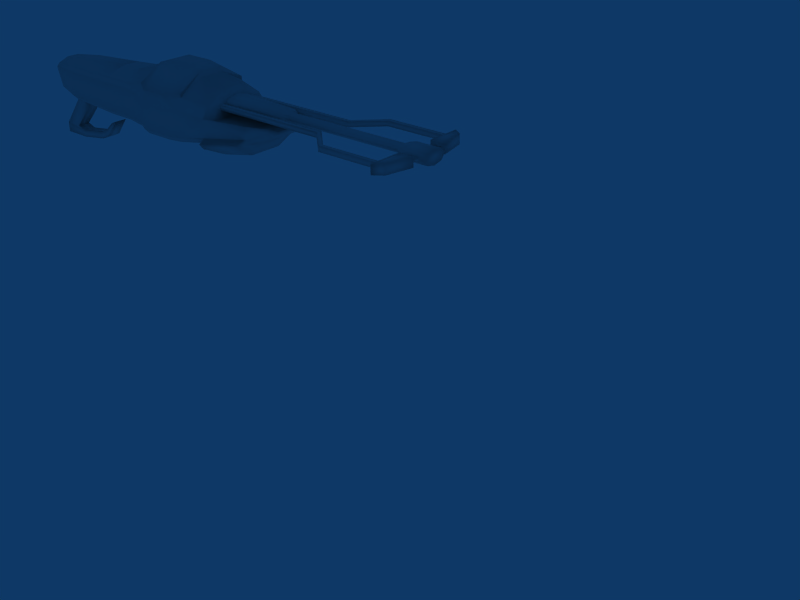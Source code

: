 # Source: newdisruptor.blend  (saved by Blender 2.49.0; exported with 4.5.12 LTS)
import bpy
from mathutils import Matrix  # noqa: F401  (used for matrix-valued properties, if any)

bpy.ops.wm.read_factory_settings(use_empty=True)
scene = bpy.context.scene
scene.name = 'Scene'

# ---- collections
col_collection_1 = bpy.data.collections.new('Collection 1'); scene.collection.children.link(col_collection_1)

# ---- materials (node trees are filled in below, after node groups)
mat_material = bpy.data.materials.new('Material')
mat_material.alpha_threshold = 0.0
mat_material.roughness = 0.5
mat_material.line_color = (0.0, 0.0, 0.0, 1.0)

# ---- material node trees

# ---- world
world_world = bpy.data.worlds.new('World'); scene.world = world_world
world_world.color = (0.05656, 0.2208, 0.4)
world_world.use_sun_shadow = False
world_world.sun_shadow_jitter_overblur = 0.0
world_world.cycles.sampling_method = 'MANUAL'
world_world.cycles.sample_map_resolution = 256

# ---- meshes
me_cube_001 = bpy.data.meshes.new('Cube.001')
me_cube_001.from_pydata([(2.304, -1.461, -2.483), (0.8384, -1.461, -1.916), (2.304, 0.8501, -2.483), (0.8384, 0.8501, -1.736), (-0.8621, 0.8501, -1.736), (-2.334, 0.8501, -2.483), (-0.8621, -1.461, -1.916), (-2.334, -1.461, -2.483)], [], [(7, 6, 4, 5), (6, 1, 3, 4), (0, 2, 3, 1)])
me_cube_001.polygons.foreach_set('use_smooth', [True] * 3)
_uv = me_cube_001.uv_layers.new(name='UVTex')
_uv.uv.foreach_set('vector', [0.03818, 0.03186, 0.3385, 0.05174, 0.3385, 0.9765, 0.02425, 0.9533, 0.3385, 0.05174, 0.6625, 0.05174, 0.6625, 0.9765, 0.3385, 0.9765, 0.9618, 0.03186, 0.9757, 0.9533, 0.6625, 0.9765, 0.6625, 0.05174])
me_cube_001.materials.append(mat_material)
me_cube_001.use_remesh_preserve_volume = False
me_cube_001.use_remesh_preserve_attributes = False
me_cube_001.use_mirror_vertex_groups = False
me_cube_001.update()
me_cube = bpy.data.meshes.new('Cube')
me_cube.from_pydata([(-3.572, -0.6473, -4.477), (-2.765, -0.6534, -2.967), (-3.572, -0.6473, -2.967), (-2.765, -0.6534, -5.157), (-4.644, -0.6473, -4.258), (-4.644, -0.6473, -3.336), (-2.334, -1.461, -2.483), (-0.8621, -1.461, -1.916), (-2.765, 0.8521, -2.967), (-3.572, 0.2039, -2.967), (-4.644, 0.2039, -3.336), (-2.334, 0.8501, -2.483), (-0.8621, 0.8501, -1.736), (0.8384, 0.8501, -1.736), (2.304, 0.8501, -2.483), (2.736, 0.8541, -2.967), (0.8384, -1.461, -1.916), (2.304, -1.461, -2.483), (2.736, -1.45, -2.953), (-3.572, 0.2292, -4.477), (-2.765, 0.859, -5.157), (-4.644, 0.2292, -4.258), (-2.99, 3.643, -2.96), (-2.839, 3.641, -2.033), (-1.047, 3.641, -1.012), (1.024, 3.641, -1.012), (2.809, 3.641, -2.033), (3.334, 3.646, -2.96), (-2.765, 3.64, -5.157), (-2.765, -1.447, -2.967), (-2.765, -1.454, -5.157), (2.736, 0.8541, -5.158), (2.736, -1.45, -5.145), (3.334, 3.646, -5.151), (2.271, 0.8541, -5.639), (2.271, -1.45, -5.626), (2.87, 3.646, -5.632), (-2.317, -0.6534, -5.605), (-2.317, 0.859, -5.605), (-2.317, 3.64, -5.605), (-2.317, -1.454, -5.605), (-2.035, -6.578, -2.692), (-0.7531, -6.578, -2.229), (0.7284, -6.578, -2.229), (2.006, -6.578, -2.692), (2.381, -6.568, -3.076), (-2.411, -6.566, -3.087), (-2.411, -6.572, -5.056), (2.381, -6.568, -5.046), (1.976, -6.568, -5.439), (-2.021, -6.572, -5.422), (-1.446, -9.511, -2.92), (-0.5381, -9.511, -2.57), (1.416, -9.511, -2.92), (0.5115, -9.511, -2.57), (1.682, -9.504, -3.21), (-1.713, -9.503, -3.219), (-1.713, -9.009, -4.853), (1.682, -9.006, -4.845), (1.396, -9.006, -5.142), (-1.436, -9.009, -5.129), (-0.5381, -10.26, -3.0), (0.5115, -10.26, -3.0), (-0.5381, -10.32, -3.301), (0.5115, -10.32, -3.301), (-0.5381, -10.09, -4.436), (0.5115, -10.09, -4.436), (-0.5381, -9.938, -4.856), (0.5115, -9.938, -4.856), (1.769, -1.194, -2.788), (0.6417, -1.194, -2.353), (1.769, 0.5831, -2.788), (0.6417, 0.5831, -2.214), (-0.666, 0.5831, -2.214), (-1.798, 0.5831, -2.788), (-0.666, -1.194, -2.353), (-1.798, -1.194, -2.788), (-3.149, 3.814, -1.86), (-1.047, 3.814, -0.6511), (1.024, 3.814, -0.6511), (3.119, 3.814, -1.86), (-3.723, 4.816, -2.121), (-1.047, 4.816, -0.3237), (3.694, 4.816, -2.121), (1.024, 4.816, -0.3237), (-1.047, 7.269, -0.3237), (-3.723, 7.269, -2.121), (1.024, 7.269, -0.3237), (3.694, 7.269, -2.121), (-3.149, 8.457, -1.841), (-1.047, 8.457, -0.6315), (1.024, 8.457, -0.6315), (3.119, 8.457, -1.841), (-3.713, 7.269, -2.459), (-3.713, 4.816, -2.459), (3.683, 4.816, -2.459), (3.683, 7.269, -2.459), (-3.14, 8.457, -2.179), (3.111, 8.457, -2.179), (1.024, 8.616, -0.9717), (-1.047, 8.616, -0.9717), (-4.291, 4.816, -2.678), (-4.291, 7.269, -2.678), (-4.769, 7.269, -3.375), (-4.769, 4.816, -3.375), (-4.789, 4.816, -4.092), (-4.789, 7.269, -4.092), (-4.39, 4.816, -4.65), (-4.39, 7.269, -4.65), (-3.594, 4.816, -4.969), (-3.594, 7.269, -4.969), (-4.54, 4.816, -3.375), (-4.56, 4.816, -4.092), (-4.087, 4.505, -3.529), (-4.107, 4.505, -3.939), (-4.286, 4.816, -4.426), (-3.49, 4.816, -4.745), (-3.505, 4.52, -4.263), (-3.935, 4.52, -4.091), (-4.164, 4.816, -2.897), (-3.586, 4.816, -2.678), (-3.86, 4.528, -3.313), (-3.521, 4.528, -3.185), (-2.839, 3.641, -2.303), (-3.065, 3.641, -4.266), (-2.915, 3.641, -4.884), (-3.175, 4.816, -5.447), (-3.175, 7.269, -5.447), (-4.463, -0.6477, -3.432), (-4.463, -0.6477, -4.185), (-2.929, -0.6526, -4.919), (-3.588, -0.6477, -3.131), (-2.929, -0.6526, -3.131), (-3.588, -0.6477, -4.363), (-3.588, -0.4489, -4.363), (-2.929, -0.4538, -3.131), (-3.588, -0.4489, -3.131), (-2.929, -0.4538, -4.919), (-4.463, -0.4489, -4.185), (-4.463, -0.4489, -3.432), (-3.458, 8.508, -2.678), (-4.25, 8.191, -3.734), (-3.558, 8.508, -4.65), (-2.761, 8.508, -4.969), (-2.291, 8.508, -5.457), (3.988, 4.816, -3.008), (3.988, 7.269, -3.008), (3.988, 7.269, -5.142), (3.988, 4.816, -5.142), (3.565, 7.269, -5.598), (3.565, 4.816, -5.598), (0.9793, 11.15, -1.258), (-0.7587, 11.15, -1.258), (-2.516, 10.99, -2.466), (2.731, 10.99, -2.466), (-0.5363, 11.37, -1.915), (0.7561, 11.37, -1.915), (-1.843, 11.37, -2.812), (2.058, 11.37, -2.812), (3.287, 10.99, -3.254), (3.774, 8.457, -2.967), (3.788, 8.461, -5.11), (3.385, 8.461, -5.571), (2.577, 11.37, -3.605), (2.485, 14.59, -3.294), (1.774, 14.79, -3.643), (1.768, 16.42, -3.294), (1.78, 16.36, -3.745), (1.376, 16.36, -4.206), (1.058, 16.63, -3.643), (-0.8189, 16.63, -3.643), (-1.138, 16.36, -4.206), (-1.541, 16.36, -3.745), (-1.529, 16.42, -3.294), (-1.536, 14.79, -3.643), (-1.855, 14.59, -4.784), (-2.246, 14.59, -3.294), (-2.258, 14.59, -4.323), (-2.338, 11.37, -3.605), (-2.657, 10.99, -5.222), (-3.061, 10.99, -4.761), (-3.049, 10.99, -3.254), (-2.508, 14.42, -5.076), (-2.912, 14.44, -4.615), (-3.714, 11.13, -5.053), (-3.311, 11.39, -5.514), (-0.9833, 14.58, -5.077), (-1.276, 14.2, -5.858), (-1.29, 11.23, -5.64), (-1.583, 11.6, -6.293), (1.793, 11.6, -6.293), (1.5, 11.23, -5.64), (1.486, 14.2, -5.858), (1.193, 14.58, -5.077), (3.521, 11.16, -5.514), (3.924, 11.13, -5.053), (3.121, 14.44, -4.615), (2.718, 14.42, -5.076), (3.285, 10.99, -4.761), (2.881, 10.99, -5.222), (2.482, 14.59, -4.323), (2.079, 14.59, -4.784), (-0.5381, -9.092, -5.321), (0.5115, -9.092, -5.321), (0.5115, -7.583, -5.607), (-0.5381, -7.583, -5.607), (0.5115, -1.507, -5.935), (-0.5381, -1.507, -5.935), (0.5115, 0.7819, -5.951), (-0.5381, 0.7819, -5.951), (0.5115, 3.652, -5.968), (-0.5381, 3.652, -5.968), (0.5115, 4.763, -5.984), (-0.5381, 4.763, -5.984), (0.5115, 7.251, -5.984), (-0.5381, 7.251, -5.984), (0.5115, 8.496, -5.902), (-0.5381, 8.496, -5.902), (-0.5381, -7.276, -6.586), (0.5115, -7.276, -6.586), (0.5115, -8.707, -6.133), (-0.5381, -8.707, -6.133), (-0.5381, -10.74, -8.694), (0.5115, -10.74, -8.694), (0.5115, -9.235, -8.712), (-0.5381, -9.235, -8.712), (-0.5381, -8.387, -8.992), (0.5115, -8.387, -8.992), (0.5115, -10.75, -8.974), (-0.5381, -10.75, -8.974), (-0.5381, -10.76, -9.546), (0.5115, -10.76, -9.546), (0.5115, -8.401, -9.564), (-0.5381, -8.401, -9.564), (-0.5381, -5.827, -9.174), (0.5115, -5.827, -9.174), (0.5115, -6.049, -8.646), (-0.5381, -6.049, -8.646), (-0.5381, -5.295, -8.348), (0.5115, -5.295, -8.348), (0.5115, -4.902, -8.765), (-0.5381, -4.902, -8.765), (-0.5381, -3.751, -7.249), (0.5115, -3.751, -7.249), (0.5115, -4.288, -7.446), (-0.5381, -4.288, -7.446), (-0.3559, 17.01, -2.439), (-0.5265, 17.01, -2.662), (-0.3559, 17.01, -2.885), (0.05617, 17.01, -2.977), (0.4682, 17.01, -2.885), (0.6389, 17.01, -2.662), (0.4682, 17.01, -2.439), (0.05617, 17.01, -2.347), (-0.3559, 27.67, -2.439), (-0.5265, 27.67, -2.662), (-0.3559, 27.67, -2.885), (0.05617, 27.67, -2.977), (0.4682, 27.67, -2.885), (0.6389, 27.67, -2.662), (0.4682, 27.67, -2.439), (0.05617, 27.67, -2.347), (-0.7184, 28.25, -2.243), (-1.039, 28.25, -2.662), (-0.7184, 28.25, -3.081), (0.05617, 28.25, -3.254), (0.8307, 28.25, -3.081), (1.152, 28.25, -2.662), (0.8307, 28.25, -2.243), (0.05617, 28.25, -2.069), (-0.7184, 30.37, -2.243), (-1.039, 30.37, -2.662), (-0.7184, 30.37, -3.081), (0.05617, 30.37, -3.254), (0.8307, 30.37, -3.081), (1.152, 30.37, -2.662), (0.8307, 30.37, -2.243), (0.05617, 30.37, -2.069), (-0.6577, 16.77, -2.276), (-0.9534, 16.77, -2.662), (-0.6577, 16.77, -3.048), (0.05617, 16.77, -3.208), (0.7701, 16.77, -3.048), (1.066, 16.77, -2.662), (0.7701, 16.77, -2.276), (0.05617, 16.77, -2.116), (-0.8627, 11.37, -2.165), (-1.243, 11.37, -2.662), (-0.8627, 11.37, -3.159), (0.05617, 11.37, -3.365), (0.975, 11.37, -3.159), (1.356, 11.37, -2.662), (0.975, 11.37, -2.165), (0.05617, 11.37, -1.959), (-1.865, 29.59, -2.745), (-0.9849, 29.91, -2.745), (-0.9849, 28.67, -2.745), (-1.865, 28.98, -2.745), (-1.865, 29.59, -2.587), (-0.9849, 29.91, -2.587), (-0.9849, 28.67, -2.587), (-1.865, 28.98, -2.587), (-3.939, 29.44, -3.049), (-1.65, 29.93, -3.049), (-1.65, 28.68, -3.049), (-4.483, 28.68, -3.049), (-3.939, 29.44, -2.284), (-1.65, 29.93, -2.284), (-1.65, 28.68, -2.284), (-4.483, 28.68, -2.284), (-4.201, 28.68, -2.432), (-1.932, 28.68, -2.432), (-4.201, 28.68, -2.901), (-1.932, 28.68, -2.901), (-1.932, 28.94, -2.901), (-4.008, 28.94, -2.901), (-1.932, 28.94, -2.432), (-4.008, 28.94, -2.432), (-3.75, 28.94, -2.871), (-3.341, 28.94, -2.871), (-3.348, 23.45, -2.871), (-3.744, 23.35, -2.871), (-3.75, 28.94, -2.462), (-3.341, 28.94, -2.462), (-3.348, 23.45, -2.462), (-3.744, 23.35, -2.462), (-1.326, 21.38, -2.871), (-1.716, 21.26, -2.871), (-1.326, 21.38, -2.462), (-1.716, 21.26, -2.462), (-1.316, 10.4, -2.871), (-1.725, 10.39, -2.871), (-1.316, 10.4, -2.462), (-1.725, 10.39, -2.462), (1.788, 10.39, -2.462), (1.379, 10.4, -2.462), (1.788, 10.39, -2.871), (1.379, 10.4, -2.871), (1.779, 21.26, -2.462), (1.389, 21.38, -2.462), (1.779, 21.26, -2.871), (1.389, 21.38, -2.871), (3.807, 23.35, -2.462), (3.411, 23.45, -2.462), (3.404, 28.94, -2.462), (3.813, 28.94, -2.462), (3.807, 23.35, -2.871), (3.411, 23.45, -2.871), (3.404, 28.94, -2.871), (3.813, 28.94, -2.871), (4.071, 28.94, -2.432), (1.995, 28.94, -2.432), (4.071, 28.94, -2.901), (1.995, 28.94, -2.901), (1.995, 28.68, -2.901), (4.264, 28.68, -2.901), (1.995, 28.68, -2.432), (4.264, 28.68, -2.432), (4.546, 28.68, -2.284), (1.713, 28.68, -2.284), (1.713, 29.93, -2.284), (4.002, 29.44, -2.284), (4.546, 28.68, -3.049), (1.713, 28.68, -3.049), (1.713, 29.93, -3.049), (4.002, 29.44, -3.049), (1.928, 28.98, -2.587), (1.048, 28.67, -2.587), (1.048, 29.91, -2.587), (1.928, 29.59, -2.587), (1.928, 28.98, -2.745), (1.048, 28.67, -2.745), (1.048, 29.91, -2.745), (1.928, 29.59, -2.745), (-3.941, 3.729, -3.634), (-4.048, 3.768, -3.912), (-3.927, 3.775, -4.19), (-3.65, 3.746, -4.305), (-3.377, 3.699, -4.19), (-3.27, 3.66, -3.912), (-3.39, 3.653, -3.634), (-3.668, 3.682, -3.519), (-3.897, 4.513, -3.448), (-4.013, 4.513, -3.729), (-3.897, 4.513, -4.01), (-3.616, 4.513, -4.126), (-3.336, 4.513, -4.01), (-3.22, 4.513, -3.729), (-3.336, 4.513, -3.448), (-3.617, 4.513, -3.332), (-4.397, 3.021, -4.299), (-4.3, 2.956, -4.032), (-4.265, 3.058, -4.565), (-3.983, 3.045, -4.676), (-3.715, 2.99, -4.565), (-3.619, 2.925, -4.299), (-3.75, 2.888, -4.032), (-4.032, 2.901, -3.921), (-4.621, 1.945, -4.549), (-4.507, 1.933, -4.269), (-4.505, 1.943, -4.83), (-4.225, 1.929, -4.946), (-3.946, 1.909, -4.83), (-3.832, 1.897, -4.549), (-3.948, 1.898, -4.269), (-4.228, 1.913, -4.153), (-4.612, 0.9976, -4.418), (-4.497, 1.057, -4.155), (-4.495, 0.9401, -4.681), (-4.214, 0.9179, -4.79), (-3.934, 0.944, -4.681), (-3.818, 1.003, -4.418), (-3.936, 1.061, -4.155), (-4.217, 1.083, -4.046), (-4.597, 0.1784, -3.913), (-4.48, 0.1795, -3.632), (-4.48, 0.1789, -4.194), (-4.2, 0.1807, -4.31), (-3.919, 0.1827, -4.194), (-3.803, 0.1838, -3.913), (-3.919, 0.1833, -3.632), (-4.2, 0.1815, -3.516)], [], [(2, 1, 8, 9), (5, 2, 9, 10), (6, 11, 8, 1), (17, 18, 15, 14), (3, 0, 19, 20), (0, 4, 21, 19), (4, 5, 10, 21), (12, 24, 23, 11), (13, 14, 26, 25), (14, 15, 27, 26), (13, 25, 24, 12), (9, 19, 21, 10), (8, 20, 19, 9), (1, 29, 6), (1, 3, 30, 29), (15, 18, 32, 31), (27, 15, 31, 33), (31, 32, 35, 34), (33, 31, 34, 36), (3, 20, 38, 37), (20, 28, 39, 38), (3, 37, 40, 30), (6, 41, 42, 7), (17, 16, 43, 44), (18, 17, 44, 45), (7, 42, 43, 16), (29, 46, 41, 6), (30, 47, 46, 29), (32, 18, 45, 48), (35, 32, 48, 49), (40, 50, 47, 30), (41, 51, 52, 42), (44, 43, 54, 53), (45, 44, 53, 55), (42, 52, 54, 43), (46, 56, 51, 41), (47, 57, 56, 46), (48, 45, 55, 58), (49, 48, 58, 59), (50, 60, 57, 47), (52, 61, 62, 54), (61, 63, 64, 62), (63, 65, 66, 64), (65, 67, 68, 66), (53, 54, 62), (53, 62, 64, 55), (55, 64, 66, 58), (58, 66, 68, 59), (51, 61, 52), (51, 56, 63, 61), (56, 57, 65, 63), (57, 60, 67, 65), (12, 73, 72, 13), (16, 70, 75, 7), (16, 17, 69, 70), (17, 14, 71, 69), (14, 13, 72, 71), (11, 74, 73, 12), (6, 76, 74, 11), (7, 75, 76, 6), (75, 73, 74, 76), (70, 72, 73, 75), (70, 69, 71, 72), (24, 78, 77, 23), (25, 26, 80, 79), (25, 79, 78, 24), (78, 82, 81, 77), (79, 80, 83, 84), (79, 84, 82, 78), (82, 85, 86, 81), (84, 83, 88, 87), (84, 87, 85, 82), (85, 90, 89, 86), (87, 88, 92, 91), (87, 91, 90, 85), (86, 93, 94, 81), (88, 83, 95, 96), (89, 97, 93, 86), (92, 88, 96, 98), (23, 77, 81, 94), (26, 95, 83, 80), (91, 99, 100, 90), (89, 90, 100, 97), (91, 92, 98, 99), (93, 102, 101, 94), (102, 103, 104, 101), (103, 106, 105, 104), (106, 108, 107, 105), (108, 110, 109, 107), (105, 112, 111, 104), (112, 114, 113, 111), (109, 116, 115, 107), (116, 117, 118, 115), (105, 107, 115, 112), (112, 115, 118, 114), (101, 119, 120, 94), (119, 121, 122, 120), (101, 104, 111, 119), (111, 113, 121, 119), (23, 94, 120, 123), (8, 11, 23, 123), (8, 123, 22), (22, 123, 120, 122), (124, 20, 8), (22, 124, 8), (22, 122, 117, 124), (117, 122, 121, 118), (113, 114, 118, 121), (124, 125, 20), (125, 28, 20), (116, 125, 124, 117), (28, 125, 116, 109), (110, 127, 126, 109), (28, 109, 126, 39), (4, 0, 133, 129), (5, 4, 129, 128), (2, 5, 128, 131), (0, 3, 130, 133), (3, 1, 132, 130), (1, 2, 131, 132), (132, 131, 136, 135), (130, 132, 135, 137), (133, 130, 137, 134), (131, 128, 139, 136), (128, 129, 138, 139), (129, 133, 134, 138), (137, 135, 136, 134), (134, 136, 139, 138), (102, 140, 141, 103), (106, 141, 142, 108), (108, 142, 143, 110), (93, 97, 140, 102), (110, 143, 144, 127), (103, 141, 106), (96, 95, 145, 146), (146, 145, 148, 147), (147, 148, 150, 149), (26, 27, 145, 95), (33, 36, 150, 148), (27, 33, 148, 145), (140, 142, 141), (99, 151, 152, 100), (100, 152, 153, 97), (99, 98, 154, 151), (151, 156, 155, 152), (152, 155, 157, 153), (151, 154, 158, 156), (154, 98, 160, 159), (96, 146, 160, 98), (159, 160, 161, 198), (146, 147, 161, 160), (198, 161, 162, 199), (147, 149, 162, 161), (154, 159, 163, 158), (159, 198, 200, 164), (163, 159, 164, 165), (164, 200, 167, 166), (200, 201, 168, 167), (165, 164, 166, 169), (166, 167, 168, 169), (173, 170, 171, 172), (174, 170, 173, 176), (177, 172, 171, 175), (176, 173, 172, 177), (178, 174, 176, 181), (181, 176, 177, 180), (168, 171, 170, 169), (165, 169, 170, 174), (163, 165, 174, 178), (153, 157, 178, 181), (97, 153, 181, 140), (140, 181, 180, 142), (142, 180, 143), (143, 180, 179, 144), (157, 158, 163, 178), (156, 158, 157, 155), (201, 175, 171, 168), (175, 182, 183, 177), (177, 183, 184, 180), (180, 184, 185, 179), (182, 185, 184, 183), (175, 186, 187, 182), (185, 189, 188, 179), (182, 187, 189, 185), (197, 194, 190, 192), (194, 199, 191, 190), (201, 197, 192, 193), (197, 196, 195, 194), (198, 199, 194, 195), (200, 198, 195, 196), (201, 200, 196, 197), (186, 193, 192, 187), (187, 192, 190, 189), (175, 201, 193, 186), (188, 189, 190, 191), (67, 202, 203, 68), (205, 207, 206, 204), (207, 209, 208, 206), (209, 211, 210, 208), (59, 68, 203), (60, 202, 67), (50, 205, 202, 60), (49, 59, 203, 204), (35, 49, 204, 206), (40, 207, 205, 50), (34, 35, 206, 208), (37, 209, 207, 40), (37, 38, 209), (38, 39, 211, 209), (34, 208, 210, 36), (211, 213, 212, 210), (213, 215, 214, 212), (215, 217, 216, 214), (36, 210, 212, 150), (149, 150, 212, 214), (149, 214, 216, 162), (39, 126, 213, 211), (126, 127, 215, 213), (127, 144, 217, 215), (188, 191, 216, 217), (191, 199, 162, 216), (179, 188, 217, 144), (205, 218, 221, 202), (204, 219, 218, 205), (203, 220, 219, 204), (202, 221, 220, 203), (221, 222, 223, 220), (220, 223, 224, 219), (219, 224, 225, 218), (218, 225, 222, 221), (225, 226, 229, 222), (224, 227, 226, 225), (223, 228, 227, 224), (222, 229, 228, 223), (229, 230, 231, 228), (228, 231, 232, 227), (226, 233, 230, 229), (230, 233, 232, 231), (233, 234, 235, 232), (226, 237, 234, 233), (232, 235, 236, 227), (227, 236, 237, 226), (236, 239, 238, 237), (235, 240, 239, 236), (237, 238, 241, 234), (234, 241, 240, 235), (241, 242, 243, 240), (238, 245, 242, 241), (240, 243, 244, 239), (239, 244, 245, 238), (244, 243, 242, 245), (246, 254, 255, 247), (247, 255, 256, 248), (248, 256, 257, 249), (249, 257, 258, 250), (250, 258, 259, 251), (251, 259, 260, 252), (252, 260, 261, 253), (253, 261, 254, 246), (255, 254, 262, 263), (256, 255, 263, 264), (257, 256, 264, 265), (258, 257, 265, 266), (259, 258, 266, 267), (260, 259, 267, 268), (261, 260, 268, 269), (254, 261, 269, 262), (263, 262, 270, 271), (264, 263, 271, 272), (265, 264, 272, 273), (266, 265, 273, 274), (267, 266, 274, 275), (268, 267, 275, 276), (269, 268, 276, 277), (262, 269, 277, 270), (270, 277, 276), (270, 276, 275, 271), (271, 275, 274, 272), (272, 274, 273), (246, 247, 279, 278), (247, 248, 280, 279), (248, 249, 281, 280), (249, 250, 282, 281), (250, 251, 283, 282), (251, 252, 284, 283), (252, 253, 285, 284), (253, 246, 278, 285), (278, 279, 287, 286), (279, 280, 288, 287), (280, 281, 289, 288), (281, 282, 290, 289), (282, 283, 291, 290), (283, 284, 292, 291), (284, 285, 293, 292), (285, 278, 286, 293), (296, 297, 294, 295), (298, 301, 300, 299), (294, 298, 299, 295), (296, 300, 301, 297), (297, 301, 298, 294), (304, 305, 302, 303), (306, 309, 308, 307), (302, 306, 307, 303), (303, 307, 308, 304), (305, 309, 306, 302), (309, 305, 312, 310), (304, 308, 311, 313), (308, 309, 310, 311), (305, 304, 313, 312), (312, 313, 314, 315), (311, 310, 317, 316), (313, 311, 316, 314), (310, 312, 315, 317), (314, 316, 317, 315), (320, 321, 318, 319), (322, 325, 324, 323), (319, 323, 324, 320), (321, 325, 322, 318), (321, 320, 326, 327), (324, 325, 329, 328), (320, 324, 328, 326), (325, 321, 327, 329), (327, 326, 330, 331), (328, 329, 333, 332), (326, 328, 332, 330), (329, 327, 331, 333), (338, 334, 336, 340), (341, 337, 335, 339), (339, 335, 334, 338), (340, 336, 337, 341), (342, 338, 340, 346), (347, 341, 339, 343), (343, 339, 338, 342), (346, 340, 341, 347), (346, 349, 345, 342), (348, 347, 343, 344), (345, 344, 343, 342), (347, 348, 349, 346), (353, 352, 350, 351), (357, 350, 352, 355), (354, 353, 351, 356), (356, 351, 350, 357), (355, 352, 353, 354), (362, 355, 354, 363), (359, 356, 357, 358), (363, 354, 356, 359), (358, 357, 355, 362), (362, 365, 361, 358), (364, 363, 359, 360), (365, 364, 360, 361), (361, 360, 359, 358), (363, 364, 365, 362), (370, 373, 369, 366), (371, 370, 366, 367), (373, 372, 368, 369), (369, 368, 367, 366), (371, 372, 373, 370), (374, 382, 383, 375), (375, 383, 384, 376), (376, 384, 385, 377), (377, 385, 386, 378), (378, 386, 387, 379), (379, 387, 388, 380), (380, 388, 389, 381), (381, 389, 382, 374), (374, 375, 390, 391), (375, 376, 392, 390), (376, 377, 393, 392), (377, 378, 394, 393), (378, 379, 395, 394), (379, 380, 396, 395), (380, 381, 397, 396), (381, 374, 391, 397), (391, 390, 398, 399), (390, 392, 400, 398), (392, 393, 401, 400), (393, 394, 402, 401), (394, 395, 403, 402), (395, 396, 404, 403), (396, 397, 405, 404), (397, 391, 399, 405), (399, 398, 406, 407), (398, 400, 408, 406), (400, 401, 409, 408), (401, 402, 410, 409), (402, 403, 411, 410), (403, 404, 412, 411), (404, 405, 413, 412), (405, 399, 407, 413), (407, 406, 414, 415), (406, 408, 416, 414), (408, 409, 417, 416), (409, 410, 418, 417), (410, 411, 419, 418), (411, 412, 420, 419), (412, 413, 421, 420), (413, 407, 415, 421)])
me_cube.polygons.foreach_set('use_smooth', [True] * 397)
_uv = me_cube.uv_layers.new(name='UVTex')
_uv.uv.foreach_set('vector', [0.6539, 0.6225, 0.6876, 0.622, 0.6881, 0.685, 0.6542, 0.6581, 0.6065, 0.6229, 0.6539, 0.6225, 0.6542, 0.6581, 0.6068, 0.6585, 0.7145, 0.5881, 0.7152, 0.6847, 0.6881, 0.685, 0.6876, 0.622, 0.1961, 0.5448, 0.1987, 0.5666, 0.1199, 0.5777, 0.1176, 0.5555, 0.4781, 0.6236, 0.5222, 0.6235, 0.5225, 0.6602, 0.4786, 0.6868, 0.5222, 0.6235, 0.568, 0.6232, 0.5682, 0.6598, 0.5225, 0.6602, 0.568, 0.6232, 0.6065, 0.6229, 0.6068, 0.6585, 0.5682, 0.6598, 0.1253, 0.4415, 0.02831, 0.4227, 0.04642, 0.3545, 0.1392, 0.3868, 0.1179, 0.4992, 0.1176, 0.5555, 0.01965, 0.5633, 0.01931, 0.493, 0.1176, 0.5555, 0.1199, 0.5777, 0.02376, 0.5988, 0.01965, 0.5633, 0.1179, 0.4992, 0.01931, 0.493, 0.02831, 0.4227, 0.1253, 0.4415, 0.02731, 0.786, 0.02731, 0.707, 0.08344, 0.7184, 0.08344, 0.7667, 0.5351, 0.7129, 0.5317, 0.7847, 0.4992, 0.7607, 0.5012, 0.7112, 0.6876, 0.622, 0.6874, 0.5889, 0.7145, 0.5881, 0.6876, 0.622, 0.5961, 0.6227, 0.5958, 0.5893, 0.6874, 0.5889, 0.1199, 0.5777, 0.1987, 0.5666, 0.2097, 0.6395, 0.1332, 0.6522, 0.02376, 0.5988, 0.1199, 0.5777, 0.1332, 0.6522, 0.03871, 0.6708, 0.3335, 0.2798, 0.2659, 0.278, 0.2666, 0.2585, 0.3344, 0.2601, 0.4166, 0.2976, 0.3335, 0.2798, 0.3344, 0.2601, 0.4182, 0.2777, 0.2901, 0.1036, 0.3349, 0.1034, 0.3351, 0.1221, 0.2904, 0.1224, 0.3349, 0.1034, 0.4177, 0.1025, 0.4183, 0.1215, 0.3351, 0.1221, 0.2901, 0.1036, 0.2904, 0.1224, 0.2667, 0.1228, 0.2663, 0.1039, 0.9416, 0.3211, 0.7794, 0.3089, 0.7799, 0.2652, 0.9438, 0.2696, 0.942, 0.1627, 0.9438, 0.214, 0.7801, 0.2175, 0.7798, 0.1739, 0.9414, 0.1409, 0.942, 0.1627, 0.7798, 0.1739, 0.779, 0.1545, 0.9438, 0.2696, 0.7799, 0.2652, 0.7801, 0.2175, 0.9438, 0.214, 0.941, 0.343, 0.7785, 0.3284, 0.7794, 0.3089, 0.9416, 0.3211, 0.9328, 0.4151, 0.7666, 0.3917, 0.7785, 0.3284, 0.941, 0.343, 0.9339, 0.06861, 0.9414, 0.1409, 0.779, 0.1545, 0.7676, 0.09101, 0.2666, 0.2585, 0.2659, 0.278, 0.1192, 0.2667, 0.1211, 0.2488, 0.2667, 0.1228, 0.1223, 0.1308, 0.1208, 0.1133, 0.2663, 0.1039, 0.7794, 0.3089, 0.679, 0.2928, 0.6801, 0.2593, 0.7799, 0.2652, 0.7798, 0.1739, 0.7801, 0.2175, 0.6799, 0.2232, 0.6789, 0.1895, 0.779, 0.1545, 0.7798, 0.1739, 0.6789, 0.1895, 0.6781, 0.1759, 0.7799, 0.2652, 0.6801, 0.2593, 0.6799, 0.2232, 0.7801, 0.2175, 0.7785, 0.3284, 0.6781, 0.3066, 0.679, 0.2928, 0.7794, 0.3089, 0.7666, 0.3917, 0.6814, 0.3666, 0.6781, 0.3066, 0.7785, 0.3284, 0.7676, 0.09101, 0.779, 0.1545, 0.6781, 0.1759, 0.6819, 0.1157, 0.1211, 0.2488, 0.1192, 0.2667, 0.04603, 0.2406, 0.05057, 0.2288, 0.1223, 0.1308, 0.0503, 0.1502, 0.04606, 0.1388, 0.1208, 0.1133, 0.8687, 0.5414, 0.8737, 0.5066, 0.9101, 0.5077, 0.9155, 0.5406, 0.8737, 0.5066, 0.8731, 0.4953, 0.9107, 0.4961, 0.9101, 0.5077, 0.8731, 0.4953, 0.8682, 0.4495, 0.9152, 0.4487, 0.9107, 0.4961, 0.01116, 0.1739, 0.02478, 0.1758, 0.02501, 0.204, 0.01221, 0.2064, 0.9546, 0.5206, 0.9155, 0.5406, 0.9101, 0.5077, 0.9546, 0.5206, 0.9101, 0.5077, 0.9107, 0.4961, 0.9664, 0.5084, 0.9664, 0.5084, 0.9107, 0.4961, 0.9152, 0.4487, 0.9864, 0.4361, 0.04603, 0.2406, 0.01221, 0.2064, 0.02501, 0.204, 0.05057, 0.2288, 0.8287, 0.5201, 0.8737, 0.5066, 0.8687, 0.5414, 0.8287, 0.5201, 0.8169, 0.5076, 0.8731, 0.4953, 0.8737, 0.5066, 0.8169, 0.5076, 0.798, 0.4361, 0.8682, 0.4495, 0.8731, 0.4953, 0.04606, 0.1388, 0.0503, 0.1502, 0.02478, 0.1758, 0.01116, 0.1739, 0.7227, 0.9946, 0.7298, 0.9651, 0.7777, 0.9651, 0.7849, 0.9946, 0.7849, 0.8706, 0.7777, 0.9001, 0.7298, 0.9001, 0.7227, 0.8706, 0.7849, 0.8706, 0.8385, 0.8706, 0.8189, 0.9001, 0.7777, 0.9001, 0.1961, 0.5448, 0.1176, 0.5555, 0.1238, 0.5333, 0.1842, 0.5251, 0.8385, 0.9946, 0.7849, 0.9946, 0.7777, 0.9651, 0.8189, 0.9651, 0.6688, 0.9946, 0.6884, 0.9651, 0.7298, 0.9651, 0.7227, 0.9946, 0.7145, 0.5881, 0.7403, 0.599, 0.7409, 0.6733, 0.7152, 0.6847, 0.7227, 0.8706, 0.7298, 0.9001, 0.6884, 0.9001, 0.6688, 0.8706, 0.7298, 0.9001, 0.7298, 0.9651, 0.6884, 0.9651, 0.6884, 0.9001, 0.7777, 0.9001, 0.7777, 0.9651, 0.7298, 0.9651, 0.7298, 0.9001, 0.7777, 0.9001, 0.8189, 0.9001, 0.8189, 0.9651, 0.7777, 0.9651, 0.1714, 0.8232, 0.1702, 0.8321, 0.1307, 0.8008, 0.1396, 0.7992, 0.2145, 0.8236, 0.2448, 0.8045, 0.2531, 0.8059, 0.2151, 0.8321, 0.2145, 0.8236, 0.2151, 0.8321, 0.1702, 0.8321, 0.1714, 0.8232, 0.8466, 0.6482, 0.8481, 0.6767, 0.7593, 0.6726, 0.7785, 0.6447, 0.9045, 0.6483, 0.9728, 0.6449, 0.9921, 0.6729, 0.903, 0.6773, 0.9045, 0.6483, 0.903, 0.6773, 0.8481, 0.6767, 0.8466, 0.6482, 0.8481, 0.6767, 0.8482, 0.7422, 0.7576, 0.7435, 0.7593, 0.6726, 0.903, 0.6773, 0.9921, 0.6729, 0.9934, 0.7437, 0.9034, 0.7428, 0.903, 0.6773, 0.9034, 0.7428, 0.8482, 0.7422, 0.8481, 0.6767, 0.8482, 0.7422, 0.8465, 0.7764, 0.7766, 0.778, 0.7576, 0.7435, 0.9034, 0.7428, 0.9934, 0.7437, 0.9744, 0.778, 0.9052, 0.7763, 0.9034, 0.7428, 0.9052, 0.7763, 0.8465, 0.7764, 0.8482, 0.7422, 0.1098, 0.7275, 0.1176, 0.7304, 0.1188, 0.7751, 0.1125, 0.7785, 0.2694, 0.7309, 0.2685, 0.7827, 0.2621, 0.7797, 0.2617, 0.7338, 0.1272, 0.7029, 0.1302, 0.709, 0.1176, 0.7304, 0.1098, 0.7275, 0.2532, 0.7057, 0.2694, 0.7309, 0.2617, 0.7338, 0.25, 0.7115, 0.1396, 0.7992, 0.1307, 0.8008, 0.1125, 0.7785, 0.1188, 0.7751, 0.2448, 0.8045, 0.2621, 0.7797, 0.2685, 0.7827, 0.2531, 0.8059, 0.2138, 0.6753, 0.2128, 0.6833, 0.1696, 0.6807, 0.169, 0.6727, 0.1272, 0.7029, 0.169, 0.6727, 0.1696, 0.6807, 0.1302, 0.709, 0.2138, 0.6753, 0.2532, 0.7057, 0.25, 0.7115, 0.2128, 0.6833, 0.7084, 0.4421, 0.7015, 0.4621, 0.6223, 0.4512, 0.6253, 0.4303, 0.7015, 0.4621, 0.6956, 0.4869, 0.6189, 0.4809, 0.6223, 0.4512, 0.6956, 0.4869, 0.6951, 0.5068, 0.6175, 0.5064, 0.6189, 0.4809, 0.6951, 0.5068, 0.6992, 0.5269, 0.6178, 0.5312, 0.6175, 0.5064, 0.6992, 0.5269, 0.7072, 0.5547, 0.6199, 0.5623, 0.6178, 0.5312, 0.7206, 0.7582, 0.7118, 0.7581, 0.7119, 0.7305, 0.7206, 0.7308, 0.7118, 0.7581, 0.692, 0.7508, 0.6916, 0.7364, 0.7119, 0.7305, 0.6769, 0.7911, 0.6743, 0.7828, 0.7014, 0.7712, 0.7054, 0.7794, 0.6743, 0.7828, 0.6699, 0.764, 0.6856, 0.7563, 0.7014, 0.7712, 0.7206, 0.7582, 0.7054, 0.7794, 0.7014, 0.7712, 0.7118, 0.7581, 0.7118, 0.7581, 0.7014, 0.7712, 0.6856, 0.7563, 0.692, 0.7508, 0.7035, 0.7034, 0.6984, 0.7113, 0.6784, 0.7028, 0.6824, 0.6946, 0.6984, 0.7113, 0.6838, 0.7282, 0.6713, 0.722, 0.6784, 0.7028, 0.7035, 0.7034, 0.7206, 0.7308, 0.7119, 0.7305, 0.6984, 0.7113, 0.7119, 0.7305, 0.6916, 0.7364, 0.6838, 0.7282, 0.6984, 0.7113, 0.6291, 0.678, 0.6824, 0.6946, 0.6784, 0.7028, 0.6292, 0.6889, 0.5351, 0.7129, 0.5336, 0.691, 0.6291, 0.678, 0.6292, 0.6889, 0.5351, 0.7129, 0.6292, 0.6889, 0.6313, 0.714, 0.6313, 0.714, 0.6292, 0.6889, 0.6784, 0.7028, 0.6713, 0.722, 0.6316, 0.7632, 0.5317, 0.7847, 0.5351, 0.7129, 0.6313, 0.714, 0.6316, 0.7632, 0.5351, 0.7129, 0.6313, 0.714, 0.6713, 0.722, 0.6699, 0.764, 0.6316, 0.7632, 0.6699, 0.764, 0.6713, 0.722, 0.6838, 0.7282, 0.6856, 0.7563, 0.6916, 0.7364, 0.692, 0.7508, 0.6856, 0.7563, 0.6838, 0.7282, 0.6316, 0.7632, 0.6279, 0.7862, 0.5317, 0.7847, 0.6279, 0.7862, 0.6253, 0.7978, 0.5317, 0.7847, 0.6743, 0.7828, 0.6279, 0.7862, 0.6316, 0.7632, 0.6699, 0.764, 0.6253, 0.7978, 0.6279, 0.7862, 0.6743, 0.7828, 0.6769, 0.7911, 0.5245, 0.08036, 0.5234, 0.09888, 0.4541, 0.09855, 0.4534, 0.08036, 0.4177, 0.1025, 0.4534, 0.08036, 0.4541, 0.09855, 0.4183, 0.1215, 0.4054, 0.7491, 0.4379, 0.7322, 0.4368, 0.7357, 0.4118, 0.7503, 0.4067, 0.783, 0.4054, 0.7491, 0.4118, 0.7503, 0.4134, 0.7798, 0.4437, 0.7989, 0.4067, 0.783, 0.4134, 0.7798, 0.4432, 0.7939, 0.4379, 0.7322, 0.4814, 0.7214, 0.4703, 0.7287, 0.4368, 0.7357, 0.4814, 0.7214, 0.4729, 0.7959, 0.4672, 0.7902, 0.4703, 0.7287, 0.4729, 0.7959, 0.4437, 0.7989, 0.4432, 0.7939, 0.4672, 0.7902, 0.4672, 0.7902, 0.4432, 0.7939, 0.4442, 0.7861, 0.4623, 0.7852, 0.4703, 0.7287, 0.4672, 0.7902, 0.4623, 0.7852, 0.4605, 0.7385, 0.4368, 0.7357, 0.4703, 0.7287, 0.4605, 0.7385, 0.4383, 0.7406, 0.4432, 0.7939, 0.4134, 0.7798, 0.4202, 0.7758, 0.4442, 0.7861, 0.4134, 0.7798, 0.4118, 0.7503, 0.4184, 0.7543, 0.4202, 0.7758, 0.4118, 0.7503, 0.4368, 0.7357, 0.4383, 0.7406, 0.4184, 0.7543, 0.3857, 0.703, 0.387, 0.8154, 0.3456, 0.8159, 0.3447, 0.7384, 0.3447, 0.7384, 0.3456, 0.8159, 0.2903, 0.7976, 0.2898, 0.7503, 0.7015, 0.4621, 0.7543, 0.4585, 0.7265, 0.4976, 0.6956, 0.4869, 0.6951, 0.5068, 0.7265, 0.4976, 0.7508, 0.5322, 0.6992, 0.5269, 0.6992, 0.5269, 0.7508, 0.5322, 0.7639, 0.5623, 0.7072, 0.5547, 0.7084, 0.4421, 0.7593, 0.4365, 0.7543, 0.4585, 0.7015, 0.4621, 0.5245, 0.08036, 0.5635, 0.1009, 0.5618, 0.1216, 0.5234, 0.09888, 0.6956, 0.4869, 0.7265, 0.4976, 0.6951, 0.5068, 0.2289, 0.4819, 0.1755, 0.4709, 0.1791, 0.4576, 0.2314, 0.4679, 0.2314, 0.4679, 0.1791, 0.4576, 0.1867, 0.4108, 0.2412, 0.4214, 0.5233, 0.3152, 0.4521, 0.3138, 0.4531, 0.296, 0.5231, 0.297, 0.1421, 0.4791, 0.1496, 0.4562, 0.1791, 0.4576, 0.1755, 0.4709, 0.4166, 0.2976, 0.4182, 0.2777, 0.4531, 0.296, 0.4521, 0.3138, 0.1496, 0.4562, 0.1559, 0.4063, 0.1867, 0.4108, 0.1791, 0.4576, 0.7543, 0.4585, 0.7508, 0.5322, 0.7265, 0.4976, 0.2569, 0.5528, 0.3146, 0.5523, 0.3156, 0.5916, 0.2581, 0.5996, 0.2581, 0.5996, 0.3156, 0.5916, 0.3173, 0.64, 0.2597, 0.6544, 0.2569, 0.5528, 0.255, 0.4981, 0.313, 0.504, 0.3146, 0.5523, 0.3191, 0.2929, 0.3092, 0.3216, 0.2558, 0.3216, 0.2461, 0.2927, 0.2461, 0.2927, 0.2558, 0.3216, 0.2018, 0.3586, 0.1709, 0.3414, 0.3191, 0.2929, 0.3936, 0.3416, 0.3629, 0.3588, 0.3092, 0.3216, 0.313, 0.504, 0.255, 0.4981, 0.2573, 0.475, 0.3154, 0.4823, 0.2289, 0.4819, 0.2314, 0.4679, 0.2573, 0.475, 0.255, 0.4981, 0.3154, 0.4823, 0.2573, 0.475, 0.268, 0.4279, 0.3232, 0.449, 0.2314, 0.4679, 0.2412, 0.4214, 0.268, 0.4279, 0.2573, 0.475, 0.6355, 0.3011, 0.559, 0.3105, 0.5577, 0.2924, 0.6337, 0.2828, 0.5233, 0.3152, 0.5231, 0.297, 0.5577, 0.2924, 0.559, 0.3105, 0.3936, 0.3416, 0.4173, 0.3744, 0.3848, 0.3916, 0.3629, 0.3588, 0.3154, 0.4823, 0.3232, 0.449, 0.4026, 0.478, 0.3972, 0.5008, 0.5962, 0.358, 0.6194, 0.3476, 0.5956, 0.4519, 0.5726, 0.457, 0.3972, 0.5008, 0.4026, 0.478, 0.4417, 0.5008, 0.4408, 0.5111, 0.9829, 0.9889, 0.968, 0.9954, 0.9479, 0.9488, 0.9612, 0.941, 0.5726, 0.457, 0.5956, 0.4519, 0.5753, 0.5049, 0.5521, 0.5098, 0.9635, 0.929, 0.9612, 0.941, 0.9479, 0.9488, 0.942, 0.933, 0.8717, 0.929, 0.8937, 0.9327, 0.8876, 0.9495, 0.8743, 0.9412, 0.4773, 0.4568, 0.4977, 0.5099, 0.4745, 0.5049, 0.4543, 0.4517, 0.8508, 0.9874, 0.8743, 0.9412, 0.8876, 0.9495, 0.8651, 0.9943, 0.4009, 0.6347, 0.443, 0.62, 0.445, 0.6302, 0.4084, 0.6567, 0.4537, 0.3579, 0.4773, 0.4568, 0.4543, 0.4517, 0.4305, 0.3476, 0.3217, 0.6611, 0.4009, 0.6347, 0.4084, 0.6567, 0.3327, 0.6934, 0.9479, 0.9488, 0.8876, 0.9495, 0.8937, 0.9327, 0.942, 0.933, 0.5726, 0.457, 0.5521, 0.5098, 0.4977, 0.5099, 0.4773, 0.4568, 0.5962, 0.358, 0.5726, 0.457, 0.4773, 0.4568, 0.4537, 0.3579, 0.1709, 0.3414, 0.2018, 0.3586, 0.1808, 0.3916, 0.148, 0.3743, 0.2597, 0.6544, 0.3173, 0.64, 0.3217, 0.6611, 0.2636, 0.6673, 0.2636, 0.6673, 0.3217, 0.6611, 0.3327, 0.6934, 0.2778, 0.7097, 0.2778, 0.7097, 0.3327, 0.6934, 0.2869, 0.7268, 0.5635, 0.1009, 0.6392, 0.0945, 0.6381, 0.113, 0.5618, 0.1216, 0.2018, 0.3586, 0.3629, 0.3588, 0.3848, 0.3916, 0.1808, 0.3916, 0.3092, 0.3216, 0.3629, 0.3588, 0.2018, 0.3586, 0.2558, 0.3216, 0.968, 0.9954, 0.8651, 0.9943, 0.8876, 0.9495, 0.9479, 0.9488, 0.6489, 0.8201, 0.629, 0.8297, 0.6167, 0.816, 0.6365, 0.8065, 0.07527, 0.8157, 0.09091, 0.8293, 0.0673, 0.9238, 0.04755, 0.9175, 0.4074, 0.8592, 0.3881, 0.8484, 0.401, 0.833, 0.4215, 0.8471, 0.1079, 0.8331, 0.08577, 0.9202, 0.0673, 0.9238, 0.09091, 0.8293, 0.6489, 0.8201, 0.6753, 0.8302, 0.6656, 0.8548, 0.629, 0.8297, 0.401, 0.833, 0.4538, 0.8094, 0.4628, 0.8321, 0.4215, 0.8471, 0.1079, 0.8331, 0.1485, 0.8435, 0.1399, 0.9182, 0.08577, 0.9202, 0.2674, 0.8328, 0.2904, 0.9262, 0.2357, 0.918, 0.2269, 0.8433, 0.6085, 0.8355, 0.5892, 0.8459, 0.5473, 0.8315, 0.556, 0.8087, 0.7609, 0.8203, 0.7809, 0.8309, 0.742, 0.8559, 0.7323, 0.8303, 0.2674, 0.8328, 0.2844, 0.829, 0.3076, 0.9237, 0.2904, 0.9262, 0.6022, 0.8592, 0.5892, 0.8459, 0.6085, 0.8355, 0.6213, 0.8489, 0.2997, 0.8157, 0.327, 0.9176, 0.3076, 0.9237, 0.2844, 0.829, 0.7609, 0.8203, 0.7743, 0.8065, 0.7942, 0.817, 0.7809, 0.8309, 0.6753, 0.8302, 0.7323, 0.8303, 0.742, 0.8559, 0.6656, 0.8548, 0.1485, 0.8435, 0.2269, 0.8433, 0.2357, 0.918, 0.1399, 0.9182, 0.6489, 0.8201, 0.7609, 0.8203, 0.7323, 0.8303, 0.6753, 0.8302, 0.4628, 0.8321, 0.4538, 0.8094, 0.556, 0.8087, 0.5473, 0.8315, 0.02478, 0.1758, 0.05064, 0.1759, 0.05079, 0.204, 0.02501, 0.204, 0.09349, 0.1753, 0.266, 0.1758, 0.2659, 0.2063, 0.09327, 0.205, 0.266, 0.1758, 0.3331, 0.1758, 0.333, 0.2068, 0.2659, 0.2063, 0.3331, 0.1758, 0.4181, 0.1759, 0.418, 0.207, 0.333, 0.2068, 0.05057, 0.2288, 0.02501, 0.204, 0.05079, 0.204, 0.0503, 0.1502, 0.05064, 0.1759, 0.02478, 0.1758, 0.1223, 0.1308, 0.09349, 0.1753, 0.05064, 0.1759, 0.0503, 0.1502, 0.1211, 0.2488, 0.05057, 0.2288, 0.05079, 0.204, 0.09327, 0.205, 0.2666, 0.2585, 0.1211, 0.2488, 0.09327, 0.205, 0.2659, 0.2063, 0.2667, 0.1228, 0.266, 0.1758, 0.09349, 0.1753, 0.1223, 0.1308, 0.3344, 0.2601, 0.2666, 0.2585, 0.2659, 0.2063, 0.333, 0.2068, 0.2904, 0.1224, 0.3331, 0.1758, 0.266, 0.1758, 0.2667, 0.1228, 0.2904, 0.1224, 0.3351, 0.1221, 0.3331, 0.1758, 0.3351, 0.1221, 0.4183, 0.1215, 0.4181, 0.1759, 0.3331, 0.1758, 0.3344, 0.2601, 0.333, 0.2068, 0.418, 0.207, 0.4182, 0.2777, 0.4181, 0.1759, 0.4506, 0.1763, 0.4505, 0.207, 0.418, 0.207, 0.4506, 0.1763, 0.5238, 0.1768, 0.5235, 0.2075, 0.4505, 0.207, 0.5238, 0.1768, 0.5605, 0.1767, 0.5602, 0.2079, 0.5235, 0.2075, 0.4182, 0.2777, 0.418, 0.207, 0.4505, 0.207, 0.4531, 0.296, 0.5231, 0.297, 0.4531, 0.296, 0.4505, 0.207, 0.5235, 0.2075, 0.5231, 0.297, 0.5235, 0.2075, 0.5602, 0.2079, 0.5577, 0.2924, 0.4183, 0.1215, 0.4541, 0.09855, 0.4506, 0.1763, 0.4181, 0.1759, 0.4541, 0.09855, 0.5234, 0.09888, 0.5238, 0.1768, 0.4506, 0.1763, 0.5234, 0.09888, 0.5618, 0.1216, 0.5605, 0.1767, 0.5238, 0.1768, 0.6434, 0.1558, 0.6415, 0.2397, 0.5602, 0.2079, 0.5605, 0.1767, 0.6415, 0.2397, 0.6337, 0.2828, 0.5577, 0.2924, 0.5602, 0.2079, 0.6381, 0.113, 0.6434, 0.1558, 0.5605, 0.1767, 0.5618, 0.1216, 0.8914, 0.8933, 0.8995, 0.8674, 0.8617, 0.8794, 0.8515, 0.9008, 0.9264, 0.04515, 0.9085, 0.04515, 0.9085, 0.02682, 0.9264, 0.02682, 0.8515, 0.9008, 0.8617, 0.8794, 0.8995, 0.8674, 0.8914, 0.8933, 0.5281, 0.02682, 0.5437, 0.02682, 0.5438, 0.04515, 0.5281, 0.04515, 0.5437, 0.02682, 0.6008, 0.02681, 0.6008, 0.04514, 0.5438, 0.04515, 0.8617, 0.8794, 0.808, 0.8117, 0.8477, 0.8112, 0.8995, 0.8674, 0.9085, 0.04515, 0.858, 0.04515, 0.858, 0.02682, 0.9085, 0.02682, 0.8995, 0.8674, 0.8477, 0.8112, 0.808, 0.8117, 0.8617, 0.8794, 0.8477, 0.8112, 0.8701, 0.8038, 0.8077, 0.8043, 0.808, 0.8117, 0.858, 0.04515, 0.8424, 0.04515, 0.8424, 0.02682, 0.858, 0.02682, 0.808, 0.8117, 0.8077, 0.8043, 0.8701, 0.8038, 0.8477, 0.8112, 0.6008, 0.02681, 0.6057, 0.02681, 0.6057, 0.04514, 0.6008, 0.04514, 0.6057, 0.02681, 0.6157, 0.02681, 0.6157, 0.04514, 0.6057, 0.04514, 0.8077, 0.8043, 0.8073, 0.7891, 0.8698, 0.7887, 0.8701, 0.8038, 0.8701, 0.8038, 0.8698, 0.7887, 0.8073, 0.7891, 0.8077, 0.8043, 0.6157, 0.02681, 0.657, 0.02681, 0.657, 0.04514, 0.6157, 0.04514, 0.657, 0.02681, 0.7024, 0.02681, 0.7024, 0.04514, 0.657, 0.04514, 0.8701, 0.8038, 0.932, 0.8129, 0.9378, 0.799, 0.8698, 0.7887, 0.8698, 0.7887, 0.9378, 0.799, 0.932, 0.8129, 0.8701, 0.8038, 0.8424, 0.04515, 0.8011, 0.04515, 0.8011, 0.02681, 0.8424, 0.02682, 0.8011, 0.04515, 0.7869, 0.04514, 0.7869, 0.02681, 0.8011, 0.02681, 0.9378, 0.799, 0.9623, 0.8098, 0.9519, 0.8208, 0.932, 0.8129, 0.932, 0.8129, 0.9519, 0.8208, 0.9623, 0.8098, 0.9378, 0.799, 0.7024, 0.02681, 0.7201, 0.02681, 0.7201, 0.04514, 0.7024, 0.04514, 0.7201, 0.02681, 0.7533, 0.02681, 0.7533, 0.04514, 0.7201, 0.04514, 0.9519, 0.8208, 0.9785, 0.8447, 0.9927, 0.8499, 0.9623, 0.8098, 0.9623, 0.8098, 0.9927, 0.8499, 0.9785, 0.8447, 0.9519, 0.8208, 0.7869, 0.04514, 0.7633, 0.04514, 0.7633, 0.02681, 0.7869, 0.02681, 0.7633, 0.04514, 0.7533, 0.04514, 0.7533, 0.02681, 0.7633, 0.02681, 0.03304, 0.04417, 0.4812, 0.04417, 0.4812, 0.0348, 0.03304, 0.0348, 0.03304, 0.0348, 0.4812, 0.0348, 0.4812, 0.02543, 0.03304, 0.02543, 0.03304, 0.02543, 0.4812, 0.02543, 0.4812, 0.005367, 0.03304, 0.005367, 0.03304, 0.005367, 0.4812, 0.005367, 0.4812, 0.02543, 0.03304, 0.02543, 0.03304, 0.02543, 0.4812, 0.02543, 0.4812, 0.0348, 0.03304, 0.0348, 0.03304, 0.0348, 0.4812, 0.0348, 0.4812, 0.04417, 0.03304, 0.04417, 0.03304, 0.04417, 0.4812, 0.04417, 0.4812, 0.06423, 0.03304, 0.06423, 0.03304, 0.06423, 0.4812, 0.06423, 0.4812, 0.04417, 0.03304, 0.04417, 0.9111, 0.5551, 0.9196, 0.5551, 0.9093, 0.5714, 0.8933, 0.5714, 0.9196, 0.5551, 0.9111, 0.5551, 0.8933, 0.5714, 0.9093, 0.5714, 0.9312, 0.5551, 0.9196, 0.5551, 0.9093, 0.5714, 0.9312, 0.5714, 0.9429, 0.5551, 0.9312, 0.5551, 0.9312, 0.5714, 0.9531, 0.5714, 0.9514, 0.5551, 0.9429, 0.5551, 0.9531, 0.5714, 0.9691, 0.5714, 0.9429, 0.5551, 0.9514, 0.5551, 0.9691, 0.5714, 0.9531, 0.5714, 0.9312, 0.5551, 0.9429, 0.5551, 0.9531, 0.5714, 0.9312, 0.5714, 0.9196, 0.5551, 0.9312, 0.5551, 0.9312, 0.5714, 0.9093, 0.5714, 0.8933, 0.5714, 0.9093, 0.5714, 0.9093, 0.6315, 0.8933, 0.6315, 0.9093, 0.5714, 0.8933, 0.5714, 0.8933, 0.6315, 0.9093, 0.6315, 0.9312, 0.5714, 0.9093, 0.5714, 0.9093, 0.6315, 0.9312, 0.6315, 0.9531, 0.5714, 0.9312, 0.5714, 0.9312, 0.6315, 0.9531, 0.6315, 0.9691, 0.5714, 0.9531, 0.5714, 0.9531, 0.6315, 0.9691, 0.6315, 0.9531, 0.5714, 0.9691, 0.5714, 0.9691, 0.6315, 0.9531, 0.6315, 0.9312, 0.5714, 0.9531, 0.5714, 0.9531, 0.6315, 0.9312, 0.6315, 0.9093, 0.5714, 0.9312, 0.5714, 0.9312, 0.6315, 0.9093, 0.6315, 0.7724, 0.588, 0.8102, 0.5796, 0.8479, 0.5881, 0.7724, 0.588, 0.8479, 0.5881, 0.8635, 0.6086, 0.7567, 0.6084, 0.7567, 0.6084, 0.8635, 0.6086, 0.8479, 0.629, 0.7723, 0.6288, 0.7723, 0.6288, 0.8479, 0.629, 0.8101, 0.6373, 0.1694, 0.7415, 0.1614, 0.7517, 0.137, 0.7519, 0.1516, 0.7302, 0.1614, 0.7517, 0.1695, 0.7619, 0.152, 0.7734, 0.137, 0.7519, 0.1695, 0.7619, 0.1885, 0.7658, 0.1887, 0.7829, 0.152, 0.7734, 0.1885, 0.7658, 0.2074, 0.7614, 0.2252, 0.7726, 0.1887, 0.7829, 0.2074, 0.7614, 0.2154, 0.7511, 0.2399, 0.751, 0.2252, 0.7726, 0.2154, 0.7511, 0.2074, 0.741, 0.2249, 0.7295, 0.2399, 0.751, 0.2074, 0.741, 0.1884, 0.7371, 0.1882, 0.72, 0.2249, 0.7295, 0.1884, 0.7371, 0.1694, 0.7415, 0.1516, 0.7302, 0.1882, 0.72, 0.5742, 0.5829, 0.5742, 0.5668, 0.3494, 0.5668, 0.3494, 0.5875, 0.5742, 0.5668, 0.5742, 0.5507, 0.3494, 0.5461, 0.3494, 0.5668, 0.5742, 0.5507, 0.5742, 0.5284, 0.3494, 0.5174, 0.3494, 0.5461, 0.5742, 0.5284, 0.5742, 0.5507, 0.3494, 0.5461, 0.3494, 0.5174, 0.5742, 0.5507, 0.5742, 0.5668, 0.3494, 0.5668, 0.3494, 0.5461, 0.5742, 0.5668, 0.5742, 0.5829, 0.3494, 0.5875, 0.3494, 0.5668, 0.5742, 0.5829, 0.5742, 0.6052, 0.3494, 0.6162, 0.3494, 0.5875, 0.5742, 0.6052, 0.5742, 0.5829, 0.3494, 0.5875, 0.3494, 0.6162, 0.1666, 0.9306, 0.1345, 0.9421, 0.1345, 0.9646, 0.1666, 0.9761, 0.1347, 0.9648, 0.1347, 0.9422, 0.1672, 0.9306, 0.1672, 0.9764, 0.08495, 0.9798, 0.08495, 0.9717, 0.1334, 0.9717, 0.1334, 0.9798, 0.004511, 0.9799, 0.00451, 0.9717, 0.05307, 0.9717, 0.05307, 0.9799, 0.05307, 0.9799, 0.05307, 0.9717, 0.08495, 0.9717, 0.08495, 0.9798, 0.2576, 0.9508, 0.1855, 0.9508, 0.1993, 0.9701, 0.2576, 0.9825, 0.1993, 0.9701, 0.1855, 0.9508, 0.2576, 0.9508, 0.2576, 0.9825, 0.333, 0.9793, 0.333, 0.9543, 0.4093, 0.9543, 0.4093, 0.9793, 0.4093, 0.9793, 0.4093, 0.9543, 0.4499, 0.9543, 0.4499, 0.9793, 0.3026, 0.9793, 0.3026, 0.9543, 0.333, 0.9543, 0.333, 0.9793, 0.5286, 0.9702, 0.5332, 0.9265, 0.5488, 0.9359, 0.546, 0.9614, 0.6381, 0.9265, 0.6328, 0.9759, 0.616, 0.9649, 0.6198, 0.9363, 0.6328, 0.9759, 0.5286, 0.9702, 0.546, 0.9614, 0.616, 0.9649, 0.5332, 0.9265, 0.6381, 0.9265, 0.6198, 0.9363, 0.5488, 0.9359, 0.5488, 0.9359, 0.6198, 0.9363, 0.6063, 0.945, 0.56, 0.9421, 0.616, 0.9649, 0.546, 0.9614, 0.5606, 0.9559, 0.6073, 0.9564, 0.6198, 0.9363, 0.616, 0.9649, 0.6073, 0.9564, 0.6063, 0.945, 0.546, 0.9614, 0.5488, 0.9359, 0.56, 0.9421, 0.5606, 0.9559, 0.6063, 0.945, 0.6073, 0.9564, 0.5606, 0.9559, 0.56, 0.9421, 0.5165, 0.9857, 0.5139, 0.9959, 0.6572, 0.996, 0.6572, 0.9856, 0.6584, 0.9958, 0.5145, 0.9956, 0.5172, 0.9855, 0.6584, 0.9853, 0.4847, 0.9879, 0.4847, 0.9961, 0.3737, 0.9961, 0.3737, 0.9879, 0.3711, 0.9881, 0.3711, 0.9963, 0.4837, 0.9963, 0.4837, 0.9881, 0.5139, 0.9959, 0.5165, 0.9857, 0.4635, 0.9339, 0.4604, 0.9439, 0.5172, 0.9855, 0.5145, 0.9956, 0.4608, 0.9435, 0.464, 0.9334, 0.3737, 0.9879, 0.3737, 0.9961, 0.274, 0.9951, 0.274, 0.9867, 0.3711, 0.9963, 0.3711, 0.9881, 0.2711, 0.9869, 0.2711, 0.9953, 0.4604, 0.9439, 0.4635, 0.9339, 0.1819, 0.9337, 0.1817, 0.9441, 0.464, 0.9334, 0.4608, 0.9435, 0.181, 0.9437, 0.1813, 0.9332, 0.274, 0.9867, 0.274, 0.9951, 0.004681, 0.9951, 0.004681, 0.9867, 0.2711, 0.9953, 0.2711, 0.9869, 0.005021, 0.9869, 0.005021, 0.9953, 0.2711, 0.9953, 0.005021, 0.9953, 0.005021, 0.9869, 0.2711, 0.9869, 0.274, 0.9867, 0.004681, 0.9867, 0.004681, 0.9951, 0.274, 0.9951, 0.464, 0.9334, 0.1813, 0.9332, 0.181, 0.9437, 0.4608, 0.9435, 0.4604, 0.9439, 0.1817, 0.9441, 0.1819, 0.9337, 0.4635, 0.9339, 0.3711, 0.9963, 0.2711, 0.9953, 0.2711, 0.9869, 0.3711, 0.9881, 0.3737, 0.9879, 0.274, 0.9867, 0.274, 0.9951, 0.3737, 0.9961, 0.5172, 0.9855, 0.464, 0.9334, 0.4608, 0.9435, 0.5145, 0.9956, 0.5139, 0.9959, 0.4604, 0.9439, 0.4635, 0.9339, 0.5165, 0.9857, 0.3711, 0.9881, 0.4837, 0.9881, 0.4837, 0.9963, 0.3711, 0.9963, 0.4847, 0.9879, 0.3737, 0.9879, 0.3737, 0.9961, 0.4847, 0.9961, 0.6584, 0.9958, 0.6584, 0.9853, 0.5172, 0.9855, 0.5145, 0.9956, 0.5165, 0.9857, 0.6572, 0.9856, 0.6572, 0.996, 0.5139, 0.9959, 0.6063, 0.945, 0.56, 0.9421, 0.5606, 0.9559, 0.6073, 0.9564, 0.546, 0.9614, 0.5606, 0.9559, 0.56, 0.9421, 0.5488, 0.9359, 0.6198, 0.9363, 0.6063, 0.945, 0.6073, 0.9564, 0.616, 0.9649, 0.616, 0.9649, 0.6073, 0.9564, 0.5606, 0.9559, 0.546, 0.9614, 0.5488, 0.9359, 0.56, 0.9421, 0.6063, 0.945, 0.6198, 0.9363, 0.5332, 0.9265, 0.5488, 0.9359, 0.6198, 0.9363, 0.6381, 0.9265, 0.6328, 0.9759, 0.616, 0.9649, 0.546, 0.9614, 0.5286, 0.9702, 0.6381, 0.9265, 0.6198, 0.9363, 0.616, 0.9649, 0.6328, 0.9759, 0.5286, 0.9702, 0.546, 0.9614, 0.5488, 0.9359, 0.5332, 0.9265, 0.3026, 0.9793, 0.333, 0.9793, 0.333, 0.9543, 0.3026, 0.9543, 0.4093, 0.9793, 0.4499, 0.9793, 0.4499, 0.9543, 0.4093, 0.9543, 0.333, 0.9793, 0.4093, 0.9793, 0.4093, 0.9543, 0.333, 0.9543, 0.1993, 0.9701, 0.2576, 0.9825, 0.2576, 0.9508, 0.1855, 0.9508, 0.2576, 0.9508, 0.2576, 0.9825, 0.1993, 0.9701, 0.1855, 0.9508, 0.05307, 0.9799, 0.08495, 0.9798, 0.08495, 0.9717, 0.05307, 0.9717, 0.004511, 0.9799, 0.05307, 0.9799, 0.05307, 0.9717, 0.00451, 0.9717, 0.08495, 0.9798, 0.1334, 0.9798, 0.1334, 0.9717, 0.08495, 0.9717, 0.1347, 0.9648, 0.1672, 0.9764, 0.1672, 0.9306, 0.1347, 0.9422, 0.1666, 0.9306, 0.1666, 0.9761, 0.1345, 0.9646, 0.1345, 0.9421, 0.6013, 0.9049, 0.6517, 0.9049, 0.6517, 0.8939, 0.6013, 0.8939, 0.6013, 0.8939, 0.6517, 0.8939, 0.6517, 0.8828, 0.6013, 0.8828, 0.6013, 0.8828, 0.6517, 0.8828, 0.6517, 0.8729, 0.6013, 0.8729, 0.6013, 0.8729, 0.6517, 0.8729, 0.6517, 0.8828, 0.6013, 0.8828, 0.6013, 0.8828, 0.6517, 0.8828, 0.6517, 0.8939, 0.6013, 0.8939, 0.6013, 0.8939, 0.6517, 0.8939, 0.6517, 0.9049, 0.6013, 0.9049, 0.6013, 0.9049, 0.6517, 0.9049, 0.6517, 0.9148, 0.6013, 0.9148, 0.6013, 0.9148, 0.6517, 0.9148, 0.6517, 0.9049, 0.6013, 0.9049, 0.6013, 0.9049, 0.6013, 0.8939, 0.5392, 0.8939, 0.5392, 0.9049, 0.6013, 0.8939, 0.6013, 0.8828, 0.5392, 0.8828, 0.5392, 0.8939, 0.6013, 0.8828, 0.6013, 0.8729, 0.5392, 0.8729, 0.5392, 0.8828, 0.6013, 0.8729, 0.6013, 0.8828, 0.5392, 0.8828, 0.5392, 0.8729, 0.6013, 0.8828, 0.6013, 0.8939, 0.5392, 0.8939, 0.5392, 0.8828, 0.6013, 0.8939, 0.6013, 0.9049, 0.5392, 0.9049, 0.5392, 0.8939, 0.6013, 0.9049, 0.6013, 0.9148, 0.5392, 0.9148, 0.5392, 0.9049, 0.6013, 0.9148, 0.6013, 0.9049, 0.5392, 0.9049, 0.5392, 0.9148, 0.5392, 0.9049, 0.5392, 0.8939, 0.4669, 0.8939, 0.4669, 0.9049, 0.5392, 0.8939, 0.5392, 0.8828, 0.4669, 0.8828, 0.4669, 0.8939, 0.5392, 0.8828, 0.5392, 0.8729, 0.4669, 0.8729, 0.4669, 0.8828, 0.5392, 0.8729, 0.5392, 0.8828, 0.4669, 0.8828, 0.4669, 0.8729, 0.5392, 0.8828, 0.5392, 0.8939, 0.4669, 0.8939, 0.4669, 0.8828, 0.5392, 0.8939, 0.5392, 0.9049, 0.4669, 0.9049, 0.4669, 0.8939, 0.5392, 0.9049, 0.5392, 0.9148, 0.4669, 0.9148, 0.4669, 0.9049, 0.5392, 0.9148, 0.5392, 0.9049, 0.4669, 0.9049, 0.4669, 0.9148, 0.4669, 0.9049, 0.4669, 0.8939, 0.4029, 0.8939, 0.4029, 0.9049, 0.4669, 0.8939, 0.4669, 0.8828, 0.4029, 0.8828, 0.4029, 0.8939, 0.4669, 0.8828, 0.4669, 0.8729, 0.4029, 0.8729, 0.4029, 0.8828, 0.4669, 0.8729, 0.4669, 0.8828, 0.4029, 0.8828, 0.4029, 0.8729, 0.4669, 0.8828, 0.4669, 0.8939, 0.4029, 0.8939, 0.4029, 0.8828, 0.4669, 0.8939, 0.4669, 0.9049, 0.4029, 0.9049, 0.4029, 0.8939, 0.4669, 0.9049, 0.4669, 0.9148, 0.4029, 0.9148, 0.4029, 0.9049, 0.4669, 0.9148, 0.4669, 0.9049, 0.4029, 0.9049, 0.4029, 0.9148, 0.4029, 0.9049, 0.4029, 0.8939, 0.3454, 0.8939, 0.3454, 0.9049, 0.4029, 0.8939, 0.4029, 0.8828, 0.3454, 0.8828, 0.3454, 0.8939, 0.4029, 0.8828, 0.4029, 0.8729, 0.3454, 0.8729, 0.3454, 0.8828, 0.4029, 0.8729, 0.4029, 0.8828, 0.3454, 0.8828, 0.3454, 0.8729, 0.4029, 0.8828, 0.4029, 0.8939, 0.3454, 0.8939, 0.3454, 0.8828, 0.4029, 0.8939, 0.4029, 0.9049, 0.3454, 0.9049, 0.3454, 0.8939, 0.4029, 0.9049, 0.4029, 0.9148, 0.3454, 0.9148, 0.3454, 0.9049, 0.4029, 0.9148, 0.4029, 0.9049, 0.3454, 0.9049, 0.3454, 0.9148])
me_cube.materials.append(mat_material)
me_cube.use_remesh_preserve_volume = False
me_cube.use_remesh_preserve_attributes = False
me_cube.use_mirror_vertex_groups = False
me_cube.update()
arm_armature = bpy.data.armatures.new('Armature')  # bones are not reproduced

# ---- objects
ob_armature = bpy.data.objects.new('Armature', arm_armature)
ob_cube_001 = bpy.data.objects.new('Cube.001', me_cube_001)
ob_cube = bpy.data.objects.new('Cube', me_cube)

# ---- transforms, parenting, visibility, modifiers, constraints
ob_armature.location = (0.37, -3.998, -6.305)
ob_armature.lock_rotations_4d = False
ob_armature.empty_display_type = 'ARROWS'
ob_armature.show_in_front = True
ob_armature.lineart.crease_threshold = 0.0
ob_cube_001.location = (-8.945, 1.091e-07, 3.186)
ob_cube_001.rotation_euler = (0.0, -0.0, -1.571)
ob_cube_001.lock_rotations_4d = False
ob_cube_001.empty_display_type = 'ARROWS'
ob_cube_001.color = (0.0, 0.0, 0.0, 1.0)
ob_cube_001.lineart.crease_threshold = 0.0
_vg = ob_cube_001.vertex_groups.new(name='Bone')
_vg.add([0, 1, 2, 3, 4, 5, 6, 7], 1.0, 'REPLACE')
_vg = ob_cube_001.vertex_groups.new(name='Bone.002')
_vg = ob_cube_001.vertex_groups.new(name='Bone.003')
_vg = ob_cube_001.vertex_groups.new(name='Bone.004')
_m = ob_cube_001.modifiers.new('Armature', 'ARMATURE')
_m.object = ob_armature
_m.vertex_group = 'Armature'
ob_cube.location = (-8.945, 1.091e-07, 3.186)
ob_cube.rotation_euler = (0.0, -0.0, -1.571)
ob_cube.lock_rotations_4d = False
ob_cube.empty_display_type = 'ARROWS'
ob_cube.color = (0.0, 0.0, 0.0, 1.0)
ob_cube.lineart.crease_threshold = 0.0
_vg = ob_cube.vertex_groups.new(name='Bone')
for _i, _w in zip([0, 1, 2, 3, 4, 5, 6, 7, 8, 9, 10, 11, 12, 13, 14, 15, 16, 17, 18, 19, 20, 21, 22, 23, 24, 25, 26, 27, 28, 29, 30, 31, 32, 33, 34, 35, 36, 37, 38, 39, 40, 41, 42, 43, 44, 45, 46, 47, 48, 49, 50, 51, 52, 53, 54, 55, 56, 57, 58, 59, 60, 61, 62, 63, 64, 65, 66, 67, 68, 69, 70, 71, 72, 73, 74, 75, 76, 77, 78, 79, 80, 81, 82, 83, 84, 85, 86, 87, 88, 89, 90, 91, 92, 93, 94, 95, 96, 97, 98, 99, 100, 101, 102, 103, 104, 105, 106, 107, 108, 109, 110, 111, 112, 113, 114, 115, 116, 117, 118, 119, 120, 121, 122, 123, 124, 125, 126, 127, 128, 129, 130, 131, 132, 133, 134, 135, 136, 137, 138, 139, 140, 141, 142, 143, 144, 145, 146, 147, 148, 149, 150, 151, 152, 153, 154, 155, 156, 157, 158, 159, 160, 161, 162, 163, 164, 165, 166, 167, 168, 169, 170, 171, 172, 173, 174, 175, 176, 177, 178, 179, 180, 181, 182, 183, 184, 185, 186, 187, 188, 189, 190, 191, 192, 193, 194, 195, 196, 197, 198, 199, 200, 201, 202, 203, 204, 205, 206, 207, 208, 209, 210, 211, 212, 213, 214, 215, 216, 217, 218, 219, 220, 221, 222, 223, 224, 225, 226, 227, 228, 229, 230, 231, 232, 233, 234, 235, 236, 237, 238, 239, 240, 241, 242, 243, 244, 245, 246, 247, 248, 249, 250, 251, 252, 253, 254, 255, 256, 257, 258, 259, 260, 261, 262, 263, 264, 265, 266, 267, 268, 269, 270, 271, 272, 273, 274, 275, 276, 277, 278, 279, 280, 281, 282, 283, 284, 285, 286, 287, 288, 289, 290, 291, 292, 293, 294, 295, 296, 297, 298, 299, 300, 301, 302, 303, 304, 305, 306, 307, 308, 309, 310, 311, 312, 313, 314, 315, 316, 317, 318, 319, 320, 321, 322, 323, 324, 325, 326, 327, 328, 329, 330, 331, 332, 333, 334, 335, 336, 337, 338, 339, 340, 341, 342, 343, 344, 345, 346, 347, 348, 349, 350, 351, 352, 353, 354, 355, 356, 357, 358, 359, 360, 361, 362, 363, 364, 365, 366, 367, 368, 369, 370, 371, 372, 373, 374, 375, 376, 377, 378, 379, 380, 381, 382, 383, 384, 385, 386, 387, 388, 389, 390, 391, 392, 393, 394, 395, 396, 397, 398, 399, 400, 401, 402, 403, 404, 405, 406, 407, 408, 409, 410, 411, 412, 413, 414, 415, 416, 417, 418, 419, 420, 421], [1.0, 1.0, 1.0, 1.0, 1.0, 1.0, 1.0, 1.0, 1.0, 1.0, 1.0, 1.0, 1.0, 1.0, 1.0, 1.0, 1.0, 1.0, 1.0, 1.0, 1.0, 1.0, 1.0, 1.0, 1.0, 1.0, 1.0, 1.0, 1.0, 1.0, 1.0, 1.0, 1.0, 1.0, 1.0, 1.0, 1.0, 1.0, 1.0, 1.0, 1.0, 1.0, 1.0, 1.0, 1.0, 1.0, 1.0, 1.0, 1.0, 1.0, 1.0, 1.0, 1.0, 1.0, 1.0, 1.0, 1.0, 1.0, 1.0, 1.0, 1.0, 1.0, 1.0, 1.0, 1.0, 1.0, 1.0, 1.0, 1.0, 1.0, 1.0, 1.0, 1.0, 1.0, 1.0, 1.0, 1.0, 1.0, 1.0, 1.0, 1.0, 1.0, 1.0, 1.0, 1.0, 1.0, 1.0, 1.0, 1.0, 1.0, 1.0, 1.0, 1.0, 1.0, 1.0, 1.0, 1.0, 1.0, 1.0, 1.0, 1.0, 1.0, 1.0, 1.0, 1.0, 1.0, 1.0, 1.0, 1.0, 1.0, 1.0, 1.0, 1.0, 1.0, 1.0, 1.0, 1.0, 1.0, 1.0, 1.0, 1.0, 1.0, 1.0, 1.0, 1.0, 1.0, 1.0, 1.0, 1.0, 1.0, 1.0, 1.0, 1.0, 1.0, 1.0, 1.0, 1.0, 1.0, 1.0, 1.0, 1.0, 1.0, 1.0, 1.0, 1.0, 1.0, 1.0, 1.0, 1.0, 1.0, 1.0, 1.0, 1.0, 1.0, 1.0, 1.0, 1.0, 1.0, 1.0, 1.0, 1.0, 1.0, 1.0, 1.0, 1.0, 1.0, 1.0, 1.0, 1.0, 1.0, 1.0, 1.0, 1.0, 1.0, 1.0, 1.0, 1.0, 1.0, 1.0, 1.0, 1.0, 1.0, 1.0, 1.0, 1.0, 1.0, 1.0, 1.0, 1.0, 1.0, 1.0, 1.0, 1.0, 1.0, 1.0, 1.0, 1.0, 1.0, 1.0, 1.0, 1.0, 1.0, 1.0, 1.0, 1.0, 1.0, 1.0, 1.0, 1.0, 1.0, 1.0, 1.0, 1.0, 1.0, 1.0, 1.0, 1.0, 1.0, 1.0, 1.0, 1.0, 1.0, 1.0, 1.0, 1.0, 1.0, 1.0, 1.0, 1.0, 1.0, 1.0, 1.0, 1.0, 1.0, 1.0, 1.0, 1.0, 1.0, 1.0, 1.0, 1.0, 1.0, 1.0, 1.0, 1.0, 1.0, 1.0, 1.0, 1.0, 1.0, 1.0, 1.0, 1.0, 1.0, 1.0, 1.0, 1.0, 1.0, 1.0, 1.0, 1.0, 1.0, 1.0, 1.0, 1.0, 1.0, 1.0, 1.0, 1.0, 1.0, 1.0, 1.0, 1.0, 1.0, 1.0, 1.0, 1.0, 1.0, 1.0, 1.0, 1.0, 1.0, 1.0, 1.0, 1.0, 1.0, 1.0, 1.0, 1.0, 1.0, 1.0, 1.0, 1.0, 1.0, 1.0, 1.0, 1.0, 1.0, 1.0, 1.0, 1.0, 1.0, 0.0, 0.0, 0.0, 0.0, 0.0, 0.0, 0.0, 0.0, 0.0, 0.0, 0.0, 0.0, 0.0, 0.0, 0.0, 0.0, 0.0, 0.0, 0.0, 0.0, 0.0, 0.0, 0.0, 0.0, 0.0, 0.0, 0.0, 0.0, 0.0, 0.0, 0.0, 0.0, 0.0, 0.0, 0.0, 0.0, 0.0, 0.0, 0.0, 0.0, 0.0, 0.0, 0.0, 0.0, 0.0, 0.0, 0.0, 0.0, 0.0, 0.0, 0.0, 0.0, 0.0, 0.0, 0.0, 0.0, 0.0, 0.0, 0.0, 0.0, 0.0, 0.0, 0.0, 0.0, 1.0, 1.0, 1.0, 1.0, 1.0, 1.0, 1.0, 1.0, 1.0, 1.0, 1.0, 1.0, 1.0, 1.0, 1.0, 1.0, 1.0, 1.0, 1.0, 1.0, 1.0, 1.0, 1.0, 1.0, 1.0, 1.0, 1.0, 1.0, 1.0, 1.0, 1.0, 1.0, 1.0, 1.0, 1.0, 1.0, 1.0, 1.0, 1.0, 1.0, 1.0, 1.0, 1.0, 1.0, 1.0, 1.0, 1.0, 1.0, 1.0, 1.0, 1.0, 1.0, 1.0, 1.0, 1.0, 1.0]): _vg.add([_i], _w, 'REPLACE')
_vg = ob_cube.vertex_groups.new(name='Bone.002')
_vg.add([318, 319, 320, 321, 322, 323, 324, 325, 326, 327, 328, 329, 330, 331, 332, 333, 334, 335, 336, 337, 338, 339, 340, 341, 342, 343, 344, 345, 346, 347, 348, 349], 1.0, 'REPLACE')
_vg = ob_cube.vertex_groups.new(name='Bone.003')
_vg.add([302, 303, 304, 305, 306, 307, 308, 309, 310, 311, 312, 313, 314, 315, 316, 317], 1.0, 'REPLACE')
_vg = ob_cube.vertex_groups.new(name='Bone.004')
_vg.add([350, 351, 352, 353, 354, 355, 356, 357, 358, 359, 360, 361, 362, 363, 364, 365], 1.0, 'REPLACE')
_m = ob_cube.modifiers.new('Armature', 'ARMATURE')
_m.object = ob_armature
_m.vertex_group = 'Armature'

# ---- collection membership
col_collection_1.objects.link(ob_armature)
col_collection_1.objects.link(ob_cube_001)
col_collection_1.objects.link(ob_cube)

# ---- scene / render settings (as saved in the file)
scene.frame_start = 16; scene.frame_end = 40; scene.frame_set(49)
scene.render.engine = 'BLENDER_EEVEE_NEXT'
scene.render.image_settings.file_format = 'JPEG'
scene.render.image_settings.color_mode = 'RGB'
scene.render.image_settings.compression = 90
scene.render.resolution_x = 800
scene.render.resolution_y = 600
scene.render.pixel_aspect_x = 100.0
scene.render.pixel_aspect_y = 100.0
scene.render.fps = 25
scene.render.dither_intensity = 0.0
scene.render.use_compositing = False
scene.render.use_sequencer = False
scene.render.bake_margin = 2
scene.render.bake_bias = 0.0
scene.render.use_stamp_time = False
scene.render.use_stamp_date = False
scene.render.use_stamp_frame = False
scene.render.use_stamp_camera = False
scene.render.use_stamp_scene = False
scene.render.use_stamp_filename = False
scene.render.use_stamp_render_time = False
scene.render.stamp_font_size = 0
scene.cycles.use_denoising = False
scene.cycles.samples = 10
scene.cycles.sampling_pattern = 'TABULATED_SOBOL'
scene.cycles.light_sampling_threshold = 0.0
scene.cycles.use_adaptive_sampling = False
scene.cycles.use_light_tree = False
scene.cycles.blur_glossy = 0.0
scene.cycles.volume_bounces = 1
scene.cycles.pixel_filter_type = 'GAUSSIAN'
scene.cycles.sample_clamp_indirect = 0.0
scene.view_settings.view_transform = 'Raw'
bpy.context.view_layer.update()

# ---- added for rendering (the .blend has no active camera): camera
cam_auto = bpy.data.cameras.new('AutoCamera')
cam_auto.lens = 50.0
cam_auto.sensor_width = 36.0
cam_auto.clip_end = 1000.0
ob_auto_camera = bpy.data.objects.new('AutoCamera', cam_auto)
scene.collection.objects.link(ob_auto_camera)
ob_auto_camera.location = (64.2643, -55.031, 25.5825)
ob_auto_camera.rotation_euler = (1.09748, -7.21219e-08, 0.694738)
scene.camera = ob_auto_camera
bpy.context.view_layer.update()
